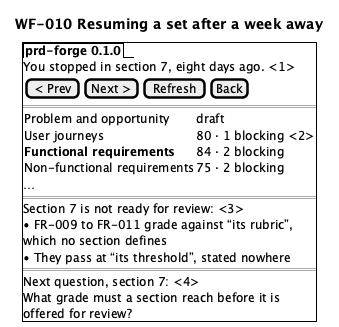

The diagram above was rendered by PlantUML. Its source (embedded in the PNG):
@startsalt
title WF-010 Resuming a set after a week away
{+
  {/ <b>prd-forge 0.1.0</b> }
  You stopped in section 7, eight days ago. <1>
  { [< Prev] | [Next >] | [Refresh] | [Back] }
  ==
  {
    Problem and opportunity | draft
    User journeys | 80 · 1 blocking <2>
    <b>Functional requirements | 84 · 2 blocking
    Non-functional requirements | 75 · 2 blocking
  }
  …
  ==
  Section 7 is not ready for review: <3>
  • FR-009 to FR-011 grade against “its rubric”,
  which no section defines
  • They pass at “its threshold”, stated nowhere
  ==
  Next question, section 7: <4>
  What grade must a section reach before it is
  offered for review?
}
@endsalt